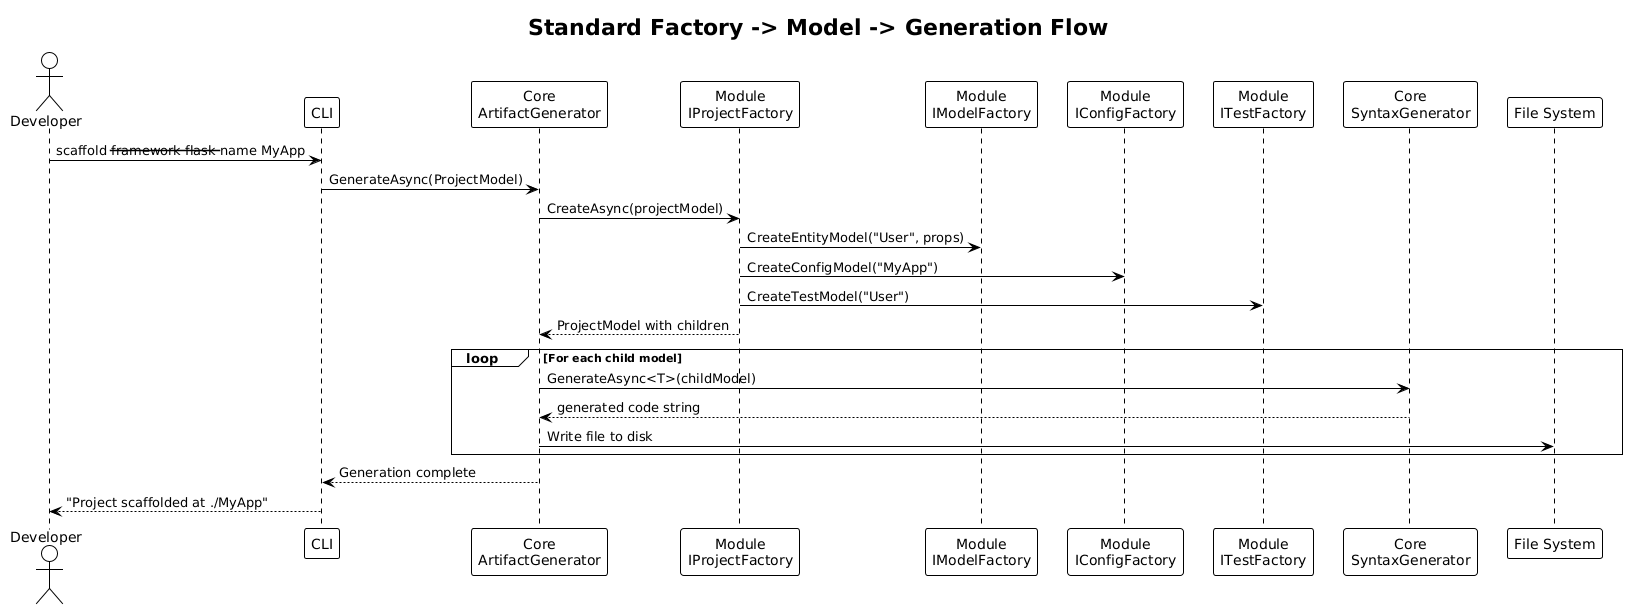

The diagram above was rendered by PlantUML. Its source (embedded in the PNG):
@startuml
!theme plain

title Standard Factory -> Model -> Generation Flow

actor Developer as dev
participant "CLI" as cli
participant "Core\nArtifactGenerator" as core
participant "Module\nIProjectFactory" as pf
participant "Module\nIModelFactory" as mf
participant "Module\nIConfigFactory" as cf
participant "Module\nITestFactory" as tf
participant "Core\nSyntaxGenerator" as syntax
participant "File System" as fs

dev -> cli : scaffold --framework flask --name MyApp
cli -> core : GenerateAsync(ProjectModel)

core -> pf : CreateAsync(projectModel)
pf -> mf : CreateEntityModel("User", props)
pf -> cf : CreateConfigModel("MyApp")
pf -> tf : CreateTestModel("User")

pf --> core : ProjectModel with children

loop For each child model
    core -> syntax : GenerateAsync<T>(childModel)
    syntax --> core : generated code string
    core -> fs : Write file to disk
end

core --> cli : Generation complete
cli --> dev : "Project scaffolded at ./MyApp"
@enduml